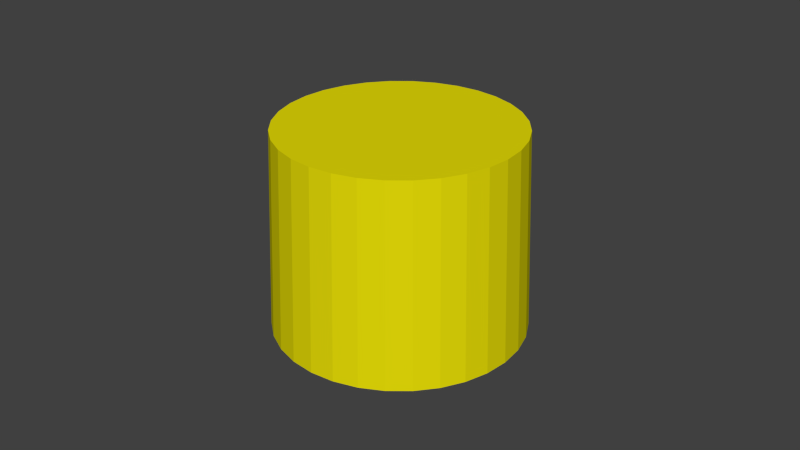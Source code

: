 # Source: yellow_cup.blend  (saved by Blender 2.76.0; exported with 4.5.12 LTS)
import bpy
from mathutils import Matrix  # noqa: F401  (used for matrix-valued properties, if any)

bpy.ops.wm.read_factory_settings(use_empty=True)
scene = bpy.context.scene
scene.name = 'Scene'

# ---- collections
col_collection_1 = bpy.data.collections.new('Collection 1'); scene.collection.children.link(col_collection_1)

# ---- materials (node trees are filled in below, after node groups)
mat_material_002 = bpy.data.materials.new('Material.002')
mat_material_002.alpha_threshold = 0.0
mat_material_002.use_transparent_shadow = False
mat_material_002.diffuse_color = (0.8, 0.7266, 0.00243, 1.0)
mat_material_002.roughness = 0.5

# ---- material node trees

# ---- world
world_world = bpy.data.worlds.new('World'); scene.world = world_world
world_world.color = (0.05088, 0.05088, 0.05088)
world_world.use_sun_shadow = False
world_world.sun_shadow_jitter_overblur = 0.0
world_world.cycles.sampling_method = 'MANUAL'
world_world.cycles.sample_map_resolution = 256

# ---- meshes
me_cylinder_002 = bpy.data.meshes.new('Cylinder.002')
me_cylinder_002.from_pydata([(1.582e-09, -0.03904, -0.03123), (-1.072e-08, -0.03669, 0.03123), (-0.007616, -0.03829, -0.03123), (-0.007159, -0.03599, 0.03123), (-0.01494, -0.03607, -0.03123), (-0.01404, -0.0339, 0.03123), (-0.02169, -0.03246, -0.03123), (-0.02039, -0.03051, 0.03123), (-0.0276, -0.0276, -0.03123), (-0.02595, -0.02595, 0.03123), (-0.03246, -0.02169, -0.03123), (-0.03051, -0.02039, 0.03123), (-0.03607, -0.01494, -0.03123), (-0.0339, -0.01404, 0.03123), (-0.03829, -0.007616, -0.03123), (-0.03599, -0.007159, 0.03123), (-0.03904, -2.17e-10, -0.03123), (-0.03669, -5.592e-09, 0.03123), (-0.03829, 0.007616, -0.03123), (-0.03599, 0.007159, 0.03123), (-0.03607, 0.01494, -0.03123), (-0.0339, 0.01404, 0.03123), (-0.03246, 0.02169, -0.03123), (-0.03051, 0.02039, 0.03123), (-0.0276, 0.0276, -0.03123), (-0.02595, 0.02595, 0.03123), (-0.02169, 0.03246, -0.03123), (-0.02039, 0.03051, 0.03123), (-0.01494, 0.03607, -0.03123), (-0.01404, 0.0339, 0.03123), (-0.007616, 0.03829, -0.03123), (-0.007159, 0.03599, 0.03123), (1.43e-08, 0.03904, -0.03123), (1.237e-09, 0.03669, 0.03123), (0.007616, 0.03829, -0.03123), (0.007159, 0.03599, 0.03123), (0.01494, 0.03607, -0.03123), (0.01404, 0.0339, 0.03123), (0.02169, 0.03246, -0.03123), (0.02039, 0.03051, 0.03123), (0.0276, 0.0276, -0.03123), (0.02595, 0.02595, 0.03123), (0.03246, 0.02169, -0.03123), (0.03051, 0.02039, 0.03123), (0.03607, 0.01494, -0.03123), (0.0339, 0.01404, 0.03123), (0.03829, 0.007616, -0.03123), (0.03599, 0.007159, 0.03123), (0.03904, -3.497e-08, -0.03123), (0.03669, -3.825e-08, 0.03123), (0.03829, -0.007616, -0.03123), (0.03599, -0.007159, 0.03123), (0.03607, -0.01494, -0.03123), (0.0339, -0.01404, 0.03123), (0.03246, -0.02169, -0.03123), (0.03051, -0.02039, 0.03123), (0.0276, -0.0276, -0.03123), (0.02595, -0.02595, 0.03123), (0.02169, -0.03246, -0.03123), (0.02039, -0.03051, 0.03123), (0.01494, -0.03607, -0.03123), (0.01404, -0.0339, 0.03123), (0.007616, -0.03829, -0.03123), (0.007159, -0.03599, 0.03123), (5.624e-05, -0.03432, -0.03123), (-0.006617, -0.03368, -0.03123), (-0.01304, -0.03175, -0.03123), (-0.01897, -0.02861, -0.03123), (-0.02418, -0.02437, -0.03123), (-0.02846, -0.01919, -0.03123), (-0.03166, -0.01327, -0.03123), (-0.03364, -0.006833, -0.03123), (-0.03433, -0.0001304, -0.03123), (-0.03369, 0.006582, -0.03123), (-0.03175, 0.01304, -0.03123), (-0.02858, 0.01901, -0.03123), (-0.02431, 0.02423, -0.03123), (-0.01909, 0.02852, -0.03123), (-0.01314, 0.03171, -0.03123), (-0.00667, 0.03367, -0.03123), (5.319e-05, 0.03432, -0.03123), (0.006772, 0.03365, -0.03123), (0.01323, 0.03167, -0.03123), (0.01917, 0.02848, -0.03123), (0.02436, 0.02418, -0.03123), (0.02862, 0.01896, -0.03123), (0.03177, 0.013, -0.03123), (0.03369, 0.006559, -0.03123), (0.03433, -0.0001335, -0.03123), (0.03364, -0.006815, -0.03123), (0.03167, -0.01323, -0.03123), (0.0285, -0.01914, -0.03123), (0.02423, -0.02431, -0.03123), (0.01905, -0.02856, -0.03123), (0.01314, -0.03171, -0.03123), (0.006725, -0.03366, -0.03123), (-5.853e-09, -0.03604, 0.02615), (-0.007032, -0.03535, 0.02615), (-0.01379, -0.0333, 0.02615), (-0.02002, -0.02997, 0.02615), (-0.02549, -0.02549, 0.02615), (-0.02997, -0.02002, 0.02615), (-0.0333, -0.01379, 0.02615), (-0.03535, -0.007032, 0.02615), (-0.03604, -5.731e-09, 0.02615), (-0.03535, 0.007032, 0.02615), (-0.0333, 0.01379, 0.02615), (-0.02997, 0.02002, 0.02615), (-0.02549, 0.02549, 0.02615), (-0.02002, 0.02997, 0.02615), (-0.01379, 0.0333, 0.02615), (-0.007032, 0.03535, 0.02615), (5.891e-09, 0.03604, 0.02615), (0.007032, 0.03535, 0.02615), (0.01379, 0.0333, 0.02615), (0.02002, 0.02997, 0.02615), (0.02549, 0.02549, 0.02615), (0.02997, 0.02002, 0.02615), (0.0333, 0.01379, 0.02615), (0.03535, 0.007032, 0.02615), (0.03604, -3.781e-08, 0.02615), (0.03535, -0.007032, 0.02615), (0.0333, -0.01379, 0.02615), (0.02997, -0.02002, 0.02615), (0.02549, -0.02549, 0.02615), (0.02002, -0.02997, 0.02615), (0.01379, -0.0333, 0.02615), (0.007032, -0.03535, 0.02615)], [], [(4, 6, 99, 98), (22, 24, 108, 107), (40, 42, 117, 116), (58, 60, 126, 125), (14, 16, 104, 103), (32, 34, 113, 112), (50, 52, 122, 121), (6, 8, 100, 99), (24, 26, 109, 108), (42, 44, 118, 117), (16, 18, 105, 104), (34, 36, 114, 113), (52, 54, 123, 122), (8, 10, 101, 100), (26, 28, 110, 109), (44, 46, 119, 118), (0, 2, 97, 96), (62, 0, 96, 127), (18, 20, 106, 105), (36, 38, 115, 114), (54, 56, 124, 123), (10, 12, 102, 101), (28, 30, 111, 110), (46, 48, 120, 119), (2, 4, 98, 97), (20, 22, 107, 106), (38, 40, 116, 115), (56, 58, 125, 124), (12, 14, 103, 102), (30, 32, 112, 111), (48, 50, 121, 120), (3, 1, 63, 61, 59, 57, 55, 53, 51, 49, 47, 45, 43, 41, 39, 37, 35, 33, 31, 29, 27, 25, 23, 21, 19, 17, 15, 13, 11, 9, 7, 5), (0, 1, 3, 2), (2, 3, 5, 4), (4, 5, 7, 6), (6, 7, 9, 8), (8, 9, 11, 10), (10, 11, 13, 12), (12, 13, 15, 14), (14, 15, 17, 16), (16, 17, 19, 18), (18, 19, 21, 20), (20, 21, 23, 22), (22, 23, 25, 24), (24, 25, 27, 26), (26, 27, 29, 28), (28, 29, 31, 30), (30, 31, 33, 32), (32, 33, 35, 34), (34, 35, 37, 36), (36, 37, 39, 38), (38, 39, 41, 40), (40, 41, 43, 42), (42, 43, 45, 44), (44, 45, 47, 46), (46, 47, 49, 48), (48, 49, 51, 50), (50, 51, 53, 52), (52, 53, 55, 54), (54, 55, 57, 56), (56, 57, 59, 58), (58, 59, 61, 60), (60, 61, 63, 62), (62, 63, 1, 0), (20, 22, 75, 74), (48, 50, 89, 88), (22, 24, 76, 75), (50, 52, 90, 89), (24, 26, 77, 76), (52, 54, 91, 90), (26, 28, 78, 77), (0, 2, 65, 64), (54, 56, 92, 91), (28, 30, 79, 78), (2, 4, 66, 65), (56, 58, 93, 92), (30, 32, 80, 79), (4, 6, 67, 66), (58, 60, 94, 93), (32, 34, 81, 80), (6, 8, 68, 67), (34, 36, 82, 81), (8, 10, 69, 68), (60, 62, 95, 94), (36, 38, 83, 82), (10, 12, 70, 69), (62, 0, 64, 95), (38, 40, 84, 83), (12, 14, 71, 70), (40, 42, 85, 84), (14, 16, 72, 71), (42, 44, 86, 85), (16, 18, 73, 72), (44, 46, 87, 86), (18, 20, 74, 73), (46, 48, 88, 87), (96, 97, 98, 99, 100, 101, 102, 103, 104, 105, 106, 107, 108, 109, 110, 111, 112, 113, 114, 115, 116, 117, 118, 119, 120, 121, 122, 123, 124, 125, 126, 127), (60, 62, 127, 126)])
me_cylinder_002.materials.append(mat_material_002)
me_cylinder_002.use_remesh_preserve_volume = False
me_cylinder_002.use_remesh_preserve_attributes = False
me_cylinder_002.use_mirror_vertex_groups = False
me_cylinder_002.update()

# ---- objects
ob_yellow_cup = bpy.data.objects.new('yellow_cup', me_cylinder_002)

# ---- transforms, parenting, visibility, modifiers, constraints
ob_yellow_cup.location = (0.0, 0.0, 0.0)
ob_yellow_cup.lineart.crease_threshold = 0.0

# ---- collection membership
col_collection_1.objects.link(ob_yellow_cup)

# ---- scene / render settings (as saved in the file)
scene.frame_start = 1; scene.frame_end = 250; scene.frame_set(1)
scene.render.engine = 'BLENDER_EEVEE_NEXT'
scene.render.resolution_percentage = 50
scene.render.dither_intensity = 0.0
scene.cycles.use_denoising = False
scene.cycles.samples = 10
scene.cycles.sampling_pattern = 'TABULATED_SOBOL'
scene.cycles.light_sampling_threshold = 0.0
scene.cycles.use_adaptive_sampling = False
scene.cycles.use_light_tree = False
scene.cycles.blur_glossy = 0.0
scene.cycles.pixel_filter_type = 'GAUSSIAN'
scene.cycles.sample_clamp_indirect = 0.0
scene.view_settings.view_transform = 'Standard'
bpy.context.view_layer.update()

# ---- added for rendering (the .blend has no active camera and no usable light): camera, sun
cam_auto = bpy.data.cameras.new('AutoCamera')
cam_auto.lens = 50.0
cam_auto.sensor_width = 36.0
cam_auto.clip_end = 1000.0
ob_auto_camera = bpy.data.objects.new('AutoCamera', cam_auto)
scene.collection.objects.link(ob_auto_camera)
ob_auto_camera.location = (0.185045, -0.222054, 0.148036)
ob_auto_camera.rotation_euler = (1.09748, -7.21219e-08, 0.694738)
scene.camera = ob_auto_camera
light_auto_sun = bpy.data.lights.new('AutoSun', 'SUN')
light_auto_sun.energy = 3.0
light_auto_sun.angle = 0.0523599
ob_auto_sun = bpy.data.objects.new('AutoSun', light_auto_sun)
scene.collection.objects.link(ob_auto_sun)
ob_auto_sun.rotation_euler = (0.872665, 0.174533, 0.523599)
bpy.context.view_layer.update()
